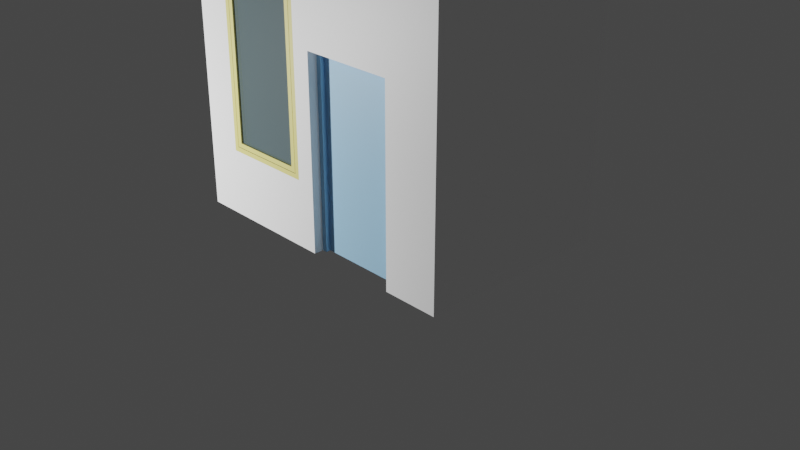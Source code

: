 # Source: test_arch_import.blend  (saved by Blender 2.92.15; exported with 4.5.12 LTS)
import bpy
from mathutils import Matrix  # noqa: F401  (used for matrix-valued properties, if any)

bpy.ops.wm.read_factory_settings(use_empty=True)
scene = bpy.context.scene
scene.name = 'Scene'

# ---- collections
col_collection = bpy.data.collections.new('Collection'); scene.collection.children.link(col_collection)
col_simple_wall_with_door_fcstd = bpy.data.collections.new('simple_wall_with_door.FCStd'); scene.collection.children.link(col_simple_wall_with_door_fcstd)
col_simple_wall_with_door__link_targets = bpy.data.collections.new('simple_wall_with_door__link_targets'); col_simple_wall_with_door_fcstd.children.link(col_simple_wall_with_door__link_targets)

# ---- materials (node trees are filled in below, after node groups)
mat_wall_001 = bpy.data.materials.new('Wall.001')
mat_wall_001.use_transparent_shadow = False
mat_wall_001.diffuse_color = (1.0, 1.0, 1.0, 1.0)
mat_window_0_001 = bpy.data.materials.new('Window_0.001')
mat_window_0_001.use_transparent_shadow = False
mat_window_0_001.diffuse_color = (0.8196, 0.7255, 0.2314, 1.0)
mat_window_1_001 = bpy.data.materials.new('Window_1.001')
mat_window_1_001.surface_render_method = 'BLENDED'
mat_window_1_001.blend_method = 'BLEND'
mat_window_1_001.use_transparent_shadow = False
mat_window_1_001.diffuse_color = (0.4118, 0.6627, 0.7294, 0.149)
mat_door_0_001 = bpy.data.materials.new('Door_0.001')
mat_door_0_001.use_transparent_shadow = False
mat_door_0_001.diffuse_color = (0.3451, 0.6118, 0.8588, 1.0)

# ---- node groups
ng_auto_smooth = bpy.data.node_groups.new('Auto Smooth', 'GeometryNodeTree')
_s = ng_auto_smooth.interface.new_socket(name='Geometry', in_out='OUTPUT', socket_type='NodeSocketGeometry')
_s = ng_auto_smooth.interface.new_socket(name='Geometry', in_out='INPUT', socket_type='NodeSocketGeometry')
_s = ng_auto_smooth.interface.new_socket(name='Angle', in_out='INPUT', socket_type='NodeSocketFloat')
_s.subtype = 'ANGLE'
_s.min_value = 0.0
_s.max_value = 3.142
ng_auto_smooth.is_modifier = True
_N = ng_auto_smooth.nodes; _L = ng_auto_smooth.links
n0 = _N.new('NodeGroupOutput'); n0.name = 'Group Output'; n0.location = (480, -100)
n1 = _N.new('NodeGroupInput'); n1.name = 'Group Input'; n1.location = (-420, -300)
n2 = _N.new('NodeGroupInput'); n2.name = 'Group Input.001'; n2.location = (-60, -100)
n3 = _N.new('GeometryNodeSetShadeSmooth'); n3.name = 'Set Shade Smooth'; n3.location = (120, -100)
n3.domain = 'EDGE'
n4 = _N.new('GeometryNodeSetShadeSmooth'); n4.name = 'Set Shade Smooth.001'; n4.location = (300, -100)
n5 = _N.new('GeometryNodeInputMeshEdgeAngle'); n5.name = 'Edge Angle'; n5.location = (-420, -220)
n6 = _N.new('GeometryNodeInputEdgeSmooth'); n6.name = 'Is Edge Smooth'; n6.location = (-60, -160)
n7 = _N.new('GeometryNodeInputShadeSmooth'); n7.name = 'Is Face Smooth'; n7.location = (-240, -340)
n8 = _N.new('FunctionNodeBooleanMath'); n8.name = 'Boolean Math'; n8.location = (-60, -220)
n9 = _N.new('FunctionNodeCompare'); n9.name = 'Compare'; n9.location = (-240, -180)
n9.operation = 'LESS_EQUAL'
_L.new(n5.outputs[0], n9.inputs[0])
_L.new(n4.outputs[0], n0.inputs[0])
_L.new(n1.outputs[1], n9.inputs[1])
_L.new(n9.outputs[0], n8.inputs[0])
_L.new(n7.outputs[0], n8.inputs[1])
_L.new(n2.outputs[0], n3.inputs[0])
_L.new(n6.outputs[0], n3.inputs[1])
_L.new(n3.outputs[0], n4.inputs[0])
_L.new(n8.outputs[0], n3.inputs[2])
n0.is_active_output = True

# ---- material node trees
mat_wall_001.use_nodes = True; mat_wall_001.node_tree.nodes.clear()
_N = mat_wall_001.node_tree.nodes; _L = mat_wall_001.node_tree.links
n0 = _N.new('ShaderNodeBsdfPrincipled'); n0.name = 'Principled BSDF'; n0.location = (10, 300)
n0.distribution = 'GGX'
n0.subsurface_method = 'BURLEY'
n0.inputs[0].default_value = (1.0, 1.0, 1.0, 1.0)
n0.inputs[3].default_value = 1.45
n0.inputs[27].default_value = (0.0, 0.0, 0.0, 1.0)
n0.inputs[28].default_value = 1.0
n1 = _N.new('ShaderNodeOutputMaterial'); n1.name = 'Material Output'; n1.location = (300, 300)
_L.new(n0.outputs[0], n1.inputs[0])
n1.is_active_output = True
mat_window_0_001.use_nodes = True; mat_window_0_001.node_tree.nodes.clear()
_N = mat_window_0_001.node_tree.nodes; _L = mat_window_0_001.node_tree.links
n0 = _N.new('ShaderNodeBsdfPrincipled'); n0.name = 'Principled BSDF'; n0.location = (10, 300)
n0.distribution = 'GGX'
n0.subsurface_method = 'BURLEY'
n0.inputs[0].default_value = (0.8196, 0.7255, 0.2314, 1.0)
n0.inputs[3].default_value = 1.45
n0.inputs[27].default_value = (0.0, 0.0, 0.0, 1.0)
n0.inputs[28].default_value = 1.0
n1 = _N.new('ShaderNodeOutputMaterial'); n1.name = 'Material Output'; n1.location = (300, 300)
_L.new(n0.outputs[0], n1.inputs[0])
n1.is_active_output = True
mat_window_1_001.use_nodes = True; mat_window_1_001.node_tree.nodes.clear()
_N = mat_window_1_001.node_tree.nodes; _L = mat_window_1_001.node_tree.links
n0 = _N.new('ShaderNodeBsdfPrincipled'); n0.name = 'Principled BSDF'; n0.location = (10, 300)
n0.distribution = 'GGX'
n0.subsurface_method = 'BURLEY'
n0.inputs[0].default_value = (0.4118, 0.6627, 0.7294, 1.0)
n0.inputs[3].default_value = 1.45
n0.inputs[4].default_value = 0.149
n0.inputs[27].default_value = (0.0, 0.0, 0.0, 1.0)
n0.inputs[28].default_value = 1.0
n1 = _N.new('ShaderNodeOutputMaterial'); n1.name = 'Material Output'; n1.location = (300, 300)
_L.new(n0.outputs[0], n1.inputs[0])
n1.is_active_output = True
mat_door_0_001.use_nodes = True; mat_door_0_001.node_tree.nodes.clear()
_N = mat_door_0_001.node_tree.nodes; _L = mat_door_0_001.node_tree.links
n0 = _N.new('ShaderNodeBsdfPrincipled'); n0.name = 'Principled BSDF'; n0.location = (10, 300)
n0.distribution = 'GGX'
n0.subsurface_method = 'BURLEY'
n0.inputs[0].default_value = (0.3451, 0.6118, 0.8588, 1.0)
n0.inputs[3].default_value = 1.45
n0.inputs[27].default_value = (0.0, 0.0, 0.0, 1.0)
n0.inputs[28].default_value = 1.0
n1 = _N.new('ShaderNodeOutputMaterial'); n1.name = 'Material Output'; n1.location = (300, 300)
_L.new(n0.outputs[0], n1.inputs[0])
n1.is_active_output = True

# ---- world
world_world = bpy.data.worlds.new('World'); scene.world = world_world
world_world.use_nodes = True; world_world.node_tree.nodes.clear()
_N = world_world.node_tree.nodes; _L = world_world.node_tree.links
n0 = _N.new('ShaderNodeOutputWorld'); n0.name = 'World Output'; n0.location = (300, 300)
n1 = _N.new('ShaderNodeBackground'); n1.name = 'Background'; n1.location = (10, 300)
n1.inputs[0].default_value = (0.05088, 0.05088, 0.05088, 1.0)
_L.new(n1.outputs[0], n0.inputs[0])
n0.is_active_output = True
world_world.color = (0.05088, 0.05088, 0.05088)
world_world.use_sun_shadow = False
world_world.sun_shadow_jitter_overblur = 0.0

# ---- cameras
cam_camera = bpy.data.cameras.new('Camera')
cam_camera.clip_end = 100.0
cam_camera.ortho_scale = 7.314

# ---- lights
light_light = bpy.data.lights.new('Light', 'POINT')
light_light.transmission_factor = 0.0
light_light.energy = 1000.0
light_light.shadow_soft_size = 0.1
light_light.shadow_maximum_resolution = 0.006
light_light.use_absolute_resolution = True

# ---- meshes
me_wall = bpy.data.meshes.new('Wall')
me_wall.from_pydata([(-1.6, 1.0, 0.0), (-1.6, 1.0, 3.0), (-1.6, -1.1, 3.0), (-1.6, -1.1, 0.0), (-1.4, 1.0, 3.0), (-1.4, 1.0, 0.0), (-1.2, -1.1, 2.7), (-0.2, -1.1, 2.7), (-1.2, -1.1, 0.7), (1.6, -1.1, 3.0), (0.0, -1.1, 2.0), (1.0, -1.1, 2.0), (0.0, -1.1, 1e-17), (-0.2, -1.1, 0.7), (1.0, -1.1, 1e-17), (1.6, -1.1, 0.0), (0.0, -0.9, -1e-17), (-1.4, -0.9, 0.0), (1.6, 1.0, 3.0), (1.4, 1.0, 3.0), (1.4, -0.9, 3.0), (-1.4, -0.9, 3.0), (0.0, -0.9, 2.0), (1.0, -0.9, 2.0), (1.0, -0.9, -1e-17), (1.6, 1.0, 0.0), (1.4, 1.0, 0.0), (1.4, -0.9, 0.0), (-1.2, -0.9, 0.7), (-1.2, -0.9, 2.7), (-0.2, -0.9, 2.7), (-0.2, -0.9, 0.7)], [], [(3, 2, 1, 0), (0, 1, 4, 5), (6, 7, 2), (2, 8, 6), (2, 3, 8), (7, 9, 2), (10, 11, 7), (7, 11, 9), (8, 12, 13), (3, 12, 8), (14, 15, 11), (11, 15, 9), (12, 10, 13), (13, 10, 7), (17, 16, 12, 3, 0, 5), (1, 2, 9, 18, 19, 20, 21, 4), (5, 4, 21, 17), (16, 22, 10, 12), (22, 23, 11, 10), (23, 24, 14, 11), (27, 26, 25, 15, 14, 24), (25, 18, 9, 15), (6, 8, 28, 29), (7, 6, 29, 30), (8, 13, 31, 28), (13, 7, 30, 31), (30, 29, 21), (28, 21, 29), (20, 30, 21), (17, 21, 28), (23, 22, 30), (23, 30, 20), (16, 28, 31), (16, 17, 28), (27, 24, 23), (27, 23, 20), (22, 16, 31), (22, 31, 30), (26, 19, 18, 25), (27, 20, 19, 26)])
me_wall.polygons.foreach_set('use_smooth', [True] * 40)
me_wall.materials.append(mat_wall_001)
me_wall.use_remesh_fix_poles = True
me_wall.use_remesh_preserve_attributes = False
me_wall.use_mirror_vertex_groups = False
me_wall.update()
me_window = bpy.data.meshes.new('Window')
me_window.from_pydata([(-0.2, -1.0, 0.7), (-0.2, -1.1, 0.7), (-1.2, -1.1, 0.7), (-1.2, -1.0, 0.7), (-0.2, -1.0, 2.7), (-0.2, -1.1, 2.7), (-1.2, -1.1, 2.7), (-1.2, -1.0, 2.7), (-0.25, -1.0, 0.75), (-1.15, -1.0, 0.75), (-1.15, -1.0, 2.65), (-0.25, -1.0, 2.65), (-0.25, -1.1, 0.75), (-1.15, -1.1, 0.75), (-1.15, -1.1, 2.65), (-0.25, -1.1, 2.65), (-0.255, -1.05, 0.755), (-0.255, -1.1, 0.755), (-1.145, -1.1, 0.755), (-1.145, -1.05, 0.755), (-0.255, -1.05, 2.645), (-0.255, -1.1, 2.645), (-1.145, -1.1, 2.645), (-1.145, -1.05, 2.645), (-0.305, -1.05, 0.805), (-1.095, -1.05, 0.805), (-1.095, -1.05, 2.595), (-0.305, -1.05, 2.595), (-0.305, -1.1, 0.805), (-1.095, -1.1, 0.805), (-1.095, -1.1, 2.595), (-0.305, -1.1, 2.595), (-0.305, -1.075, 0.805), (-0.305, -1.08, 0.805), (-1.095, -1.08, 0.805), (-1.095, -1.075, 0.805), (-1.095, -1.08, 2.595), (-1.095, -1.075, 2.595), (-0.305, -1.08, 2.595), (-0.305, -1.075, 2.595)], [], [(0, 1, 2, 3), (4, 5, 1, 0), (3, 2, 6, 7), (8, 0, 3), (8, 3, 9), (7, 10, 9), (7, 9, 3), (4, 11, 10), (4, 10, 7), (4, 0, 8), (4, 8, 11), (1, 12, 2), (2, 12, 13), (14, 6, 13), (13, 6, 2), (15, 5, 14), (14, 5, 6), (1, 5, 12), (12, 5, 15), (7, 6, 5, 4), (9, 13, 12, 8), (10, 14, 13, 9), (11, 15, 14, 10), (8, 12, 15, 11), (16, 17, 18, 19), (20, 21, 17, 16), (19, 18, 22, 23), (24, 16, 19), (24, 19, 25), (23, 26, 25), (23, 25, 19), (20, 27, 26), (20, 26, 23), (20, 16, 24), (20, 24, 27), (17, 28, 18), (18, 28, 29), (30, 22, 29), (29, 22, 18), (31, 21, 30), (30, 21, 22), (17, 21, 28), (28, 21, 31), (23, 22, 21, 20), (25, 29, 28, 24), (26, 30, 29, 25), (27, 31, 30, 26), (24, 28, 31, 27), (32, 33, 34, 35), (35, 34, 36, 37), (37, 36, 38, 39), (39, 38, 33, 32), (32, 35, 37, 39), (38, 36, 34, 33)])
me_window.polygons.foreach_set('use_smooth', [True] * 54)
me_window.polygons.foreach_set('material_index', [1, 0, 0, 0, 0, 0, 0, 0, 0, 0, 0, 0, 0, 0, 0, 0, 0, 0, 0, 0, 0, 0, 0, 0, 0, 0, 0, 0, 0, 0, 0, 0, 0, 0, 0, 0, 0, 0, 0, 0, 0, 0, 0, 0, 0, 0, 0, 0, 0, 0, 0, 0, 1, 1])
me_window.materials.append(mat_window_0_001)
me_window.materials.append(mat_window_1_001)
me_window.use_remesh_fix_poles = True
me_window.use_remesh_preserve_attributes = False
me_window.use_mirror_vertex_groups = False
me_window.update()
me_door = bpy.data.meshes.new('Door')
me_door.from_pydata([(0.05, -1.0, 0.0), (0.0, -1.0, 0.0), (0.0, -0.9, -2e-17), (0.05, -0.9, -2e-17), (0.0, -1.0, 2.0), (0.05, -1.0, 1.95), (0.95, -1.0, 1.95), (0.95, -1.0, 0.0), (1.0, -1.0, 0.0), (1.0, -1.0, 2.0), (0.05, -0.9, 1.95), (0.0, -0.9, 2.0), (0.95, -0.9, 1.95), (0.95, -0.9, -2e-17), (1.0, -0.9, -2e-17), (1.0, -0.9, 2.0), (0.05, -0.95, -1e-17), (0.95, -0.95, -1e-17), (0.95, -0.95, 1.95), (0.05, -0.95, 1.95)], [], [(0, 1, 2, 3), (4, 1, 0, 5, 6, 7, 8, 9), (0, 3, 10, 5), (15, 14, 13, 12, 10, 3, 2, 11), (4, 11, 2, 1), (9, 15, 11, 4), (8, 14, 15, 9), (8, 7, 13, 14), (6, 12, 13, 7), (5, 10, 12, 6), (16, 3, 13, 17), (17, 13, 12, 18), (18, 12, 10, 19), (19, 10, 3, 16), (16, 17, 18, 19), (10, 12, 13, 3)])
me_door.polygons.foreach_set('use_smooth', [True] * 16)
me_door.materials.append(mat_door_0_001)
me_door.use_remesh_fix_poles = True
me_door.use_remesh_preserve_attributes = False
me_door.use_mirror_vertex_groups = False
me_door.update()

# ---- objects
ob_light = bpy.data.objects.new('Light', light_light)
ob_camera = bpy.data.objects.new('Camera', cam_camera)
ob_simple_wall_with_door_fcstd = bpy.data.objects.new('simple_wall_with_door.FCStd', None)
ob_simple_wall_with_door = bpy.data.objects.new('simple_wall_with_door', None)
ob_wall = bpy.data.objects.new('Wall', me_wall)
ob_window = bpy.data.objects.new('Window', me_window)
ob_door = bpy.data.objects.new('Door', me_door)

# ---- transforms, parenting, visibility, modifiers, constraints
ob_light.location = (-2.924, -4.995, 0.9039)
ob_light.rotation_euler = (0.6503, 0.05522, 1.866)
ob_light.lock_rotations_4d = False
ob_light.empty_display_type = 'ARROWS'
ob_light.color = (0.0, 0.0, 0.0, 0.0)
ob_light.lineart.crease_threshold = 0.0
ob_camera.location = (7.359, -6.926, 4.958)
ob_camera.rotation_euler = (1.109, 0.0, 0.8149)
ob_camera.lock_rotations_4d = False
ob_camera.empty_display_type = 'ARROWS'
ob_camera.color = (0.0, 0.0, 0.0, 0.0)
ob_camera.display_type = 'WIRE'
ob_camera.lineart.crease_threshold = 0.0
ob_simple_wall_with_door_fcstd.location = (0.0, 0.0, 0.0)
ob_simple_wall_with_door_fcstd.empty_display_size = 0.01
ob_simple_wall_with_door_fcstd.lineart.crease_threshold = 0.0
ob_simple_wall_with_door.parent = ob_simple_wall_with_door_fcstd
ob_simple_wall_with_door.location = (0.0, 0.0, 0.0)
ob_simple_wall_with_door.rotation_mode = 'QUATERNION'
ob_simple_wall_with_door.rotation_quaternion = (1.0, 0.0, 0.0, 0.0)
ob_simple_wall_with_door.empty_display_size = 0.01
ob_simple_wall_with_door.lineart.crease_threshold = 0.0
ob_wall.parent = ob_simple_wall_with_door
ob_wall.location = (0.0, 0.0, 0.0)
ob_wall.rotation_mode = 'QUATERNION'
ob_wall.rotation_quaternion = (1.0, 0.0, 0.0, 0.0)
ob_wall.lineart.crease_threshold = 0.0
_m = ob_wall.modifiers.new('Auto Smooth', 'NODES')
_m.node_group = ng_auto_smooth
_gi = [s.identifier for s in ng_auto_smooth.interface.items_tree if s.item_type == 'SOCKET' and s.in_out == 'INPUT']
_m[_gi[1]] = 1.484  # Angle
ob_window.parent = ob_simple_wall_with_door
ob_window.location = (0.0, 0.0, 0.0)
ob_window.rotation_mode = 'QUATERNION'
ob_window.rotation_quaternion = (1.0, 0.0, 0.0, 0.0)
ob_window.lineart.crease_threshold = 0.0
_m = ob_window.modifiers.new('Auto Smooth', 'NODES')
_m.node_group = ng_auto_smooth
_gi = [s.identifier for s in ng_auto_smooth.interface.items_tree if s.item_type == 'SOCKET' and s.in_out == 'INPUT']
_m[_gi[1]] = 1.484  # Angle
ob_door.parent = ob_simple_wall_with_door
ob_door.location = (0.0, 0.0, 0.0)
ob_door.rotation_mode = 'QUATERNION'
ob_door.rotation_quaternion = (1.0, 0.0, 0.0, 0.0)
ob_door.lineart.crease_threshold = 0.0
_m = ob_door.modifiers.new('Auto Smooth', 'NODES')
_m.node_group = ng_auto_smooth
_gi = [s.identifier for s in ng_auto_smooth.interface.items_tree if s.item_type == 'SOCKET' and s.in_out == 'INPUT']
_m[_gi[1]] = 1.484  # Angle

# ---- collection membership
col_collection.objects.link(ob_light)
col_collection.objects.link(ob_camera)
col_simple_wall_with_door_fcstd.objects.link(ob_simple_wall_with_door_fcstd)
col_simple_wall_with_door_fcstd.objects.link(ob_simple_wall_with_door)
col_simple_wall_with_door_fcstd.objects.link(ob_wall)
col_simple_wall_with_door_fcstd.objects.link(ob_window)
col_simple_wall_with_door_fcstd.objects.link(ob_door)
def _layer_coll(name, lc=None):
    lc = lc or bpy.context.view_layer.layer_collection
    for c in lc.children:
        if c.name == name: return c
        r = _layer_coll(name, c)
        if r: return r
_layer_coll('simple_wall_with_door__link_targets').exclude = True

# ---- scene / render settings (as saved in the file)
scene.camera = ob_camera
scene.frame_start = 1; scene.frame_end = 250; scene.frame_set(1)
scene.render.engine = 'BLENDER_EEVEE_NEXT'
scene.cycles.use_denoising = False
scene.cycles.samples = 128
scene.cycles.sampling_pattern = 'TABULATED_SOBOL'
scene.cycles.use_adaptive_sampling = False
scene.cycles.use_light_tree = False
scene.view_settings.view_transform = 'Filmic'
bpy.context.view_layer.update()
